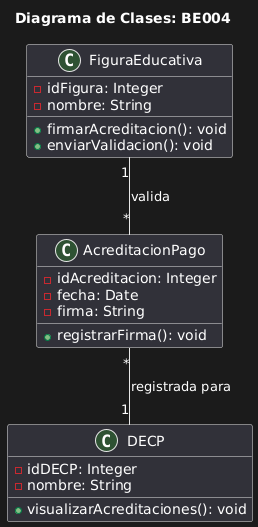

The diagram above was rendered by PlantUML. Its source (embedded in the PNG):
@startuml
title Diagrama de Clases: BE004

class FiguraEducativa {
    - idFigura: Integer
    - nombre: String
    + firmarAcreditacion(): void
    + enviarValidacion(): void
}

class AcreditacionPago {
    - idAcreditacion: Integer
    - fecha: Date
    - firma: String
    + registrarFirma(): void
}

class DECP {
    - idDECP: Integer
    - nombre: String
    + visualizarAcreditaciones(): void
}

FiguraEducativa "1" -- "*" AcreditacionPago : valida
AcreditacionPago "*" -- "1" DECP : registrada para
@enduml